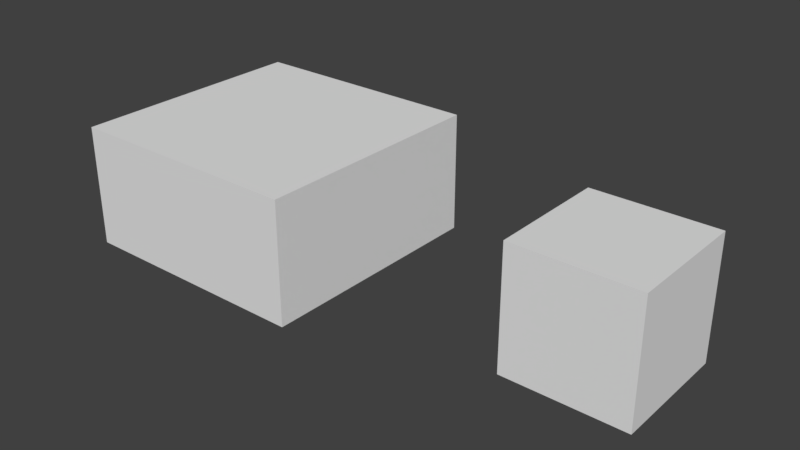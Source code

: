 # Source: ScaleTest.blend  (saved by Blender 2.78.0; exported with 4.5.12 LTS)
import bpy
from mathutils import Matrix  # noqa: F401  (used for matrix-valued properties, if any)

bpy.ops.wm.read_factory_settings(use_empty=True)
scene = bpy.context.scene
scene.name = 'Scene'

# ---- collections
col_collection_1 = bpy.data.collections.new('Collection 1'); scene.collection.children.link(col_collection_1)

# ---- materials (node trees are filled in below, after node groups)
mat_material = bpy.data.materials.new('Material')
mat_material.alpha_threshold = 0.0
mat_material.use_transparent_shadow = False
mat_material.roughness = 0.5
mat_material.line_color = (0.0, 0.0, 0.0, 1.0)

# ---- material node trees

# ---- world
world_world = bpy.data.worlds.new('World'); scene.world = world_world
world_world.color = (0.05088, 0.05088, 0.05088)
world_world.use_sun_shadow = False
world_world.sun_shadow_jitter_overblur = 0.0
world_world.cycles.sampling_method = 'MANUAL'

# ---- meshes
me_cube_001 = bpy.data.meshes.new('Cube.001')
me_cube_001.from_pydata([(0.5, 0.5, -1.0), (0.5, -0.5, -1.0), (-0.5, -0.5, -1.0), (-0.5, 0.5, -1.0), (0.5, 0.5, 0.0), (0.5, -0.5, 0.0), (-0.5, -0.5, 0.0), (-0.5, 0.5, 0.0)], [], [(0, 1, 2, 3), (4, 7, 6, 5), (0, 4, 5, 1), (1, 5, 6, 2), (2, 6, 7, 3), (4, 0, 3, 7)])
_uv = me_cube_001.uv_layers.new(name='UVMap')
_uv.uv.foreach_set('vector', [0.25, 0.75, 0.25, 0.25, -0.25, 0.25, -0.25, 0.75, 0.25, 0.75, -0.25, 0.75, -0.25, 0.25, 0.25, 0.25, 0.75, 0.0, 0.75, 0.5, 0.25, 0.5, 0.25, 0.0, 0.25, 0.0, 0.25, 0.5, -0.25, 0.5, -0.25, 0.0, 0.25, 0.0, 0.25, 0.5, 0.75, 0.5, 0.75, 0.0, 0.25, 0.5, 0.25, 0.0, -0.25, 0.0, -0.25, 0.5])
me_cube_001.materials.append(mat_material)
me_cube_001.use_remesh_preserve_volume = False
me_cube_001.use_remesh_preserve_attributes = False
me_cube_001.use_mirror_vertex_groups = False
me_cube_001.update()
me_cube = bpy.data.meshes.new('Cube')
me_cube.from_pydata([(1.0, 1.0, -1.0), (1.0, -1.0, -1.0), (-1.0, -1.0, -1.0), (-1.0, 1.0, -1.0), (1.0, 1.0, 0.0), (1.0, -1.0, 0.0), (-1.0, -1.0, 0.0), (-1.0, 1.0, 0.0)], [], [(0, 1, 2, 3), (4, 7, 6, 5), (0, 4, 5, 1), (1, 5, 6, 2), (2, 6, 7, 3), (4, 0, 3, 7)])
_uv = me_cube.uv_layers.new(name='UVMap')
_uv.uv.foreach_set('vector', [0.0, 0.0, 0.0, -1.0, -1.0, -1.0, -1.0, 2.384e-07, 2.384e-07, 1.0, -1.0, 1.0, -1.0, 1.788e-07, -3.576e-07, -2.98e-07, 0.0, 0.0, -2.384e-07, 0.5, -1.0, 0.5, -1.0, 0.0, 0.0, 0.0, -3.576e-07, 0.5, -1.0, 0.5, -1.0, 0.0, 8.941e-08, 0.0, 1.788e-07, 0.5, 1.0, 0.5, 1.0, 0.0, 2.384e-07, 0.5, 0.0, 0.0, -1.0, 0.0, -1.0, 0.5])
me_cube.materials.append(mat_material)
me_cube.use_remesh_preserve_volume = False
me_cube.use_remesh_preserve_attributes = False
me_cube.use_mirror_vertex_groups = False
me_cube.update()

# ---- objects
ob_cube_001 = bpy.data.objects.new('Cube.001', me_cube_001)
ob_cube = bpy.data.objects.new('Cube', me_cube)

# ---- transforms, parenting, visibility, modifiers, constraints
ob_cube_001.location = (3.0, 0.0, 0.0)
ob_cube_001.lock_rotations_4d = False
ob_cube_001.empty_display_type = 'ARROWS'
ob_cube_001.lineart.crease_threshold = 0.0
ob_cube.location = (0.0, 0.0, 0.0)
ob_cube.lock_rotations_4d = False
ob_cube.empty_display_type = 'ARROWS'
ob_cube.lineart.crease_threshold = 0.0

# ---- collection membership
col_collection_1.objects.link(ob_cube_001)
col_collection_1.objects.link(ob_cube)

# ---- scene / render settings (as saved in the file)
scene.frame_start = 1; scene.frame_end = 250; scene.frame_set(1)
scene.render.engine = 'BLENDER_EEVEE_NEXT'
scene.render.resolution_percentage = 50
scene.render.dither_intensity = 0.0
scene.cycles.use_denoising = False
scene.cycles.samples = 128
scene.cycles.sampling_pattern = 'TABULATED_SOBOL'
scene.cycles.light_sampling_threshold = 0.0
scene.cycles.use_adaptive_sampling = False
scene.cycles.use_light_tree = False
scene.cycles.blur_glossy = 0.0
scene.cycles.sample_clamp_indirect = 0.0
scene.view_settings.view_transform = 'Standard'
bpy.context.view_layer.update()

# ---- added for rendering (the .blend has no active camera and no usable light): camera, sun
cam_auto = bpy.data.cameras.new('AutoCamera')
cam_auto.lens = 50.0
cam_auto.sensor_width = 36.0
cam_auto.clip_end = 1000.0
ob_auto_camera = bpy.data.objects.new('AutoCamera', cam_auto)
scene.collection.objects.link(ob_auto_camera)
ob_auto_camera.location = (5.8992, -5.57904, 3.21936)
ob_auto_camera.rotation_euler = (1.09748, -7.21219e-08, 0.694738)
scene.camera = ob_auto_camera
light_auto_sun = bpy.data.lights.new('AutoSun', 'SUN')
light_auto_sun.energy = 3.0
light_auto_sun.angle = 0.0523599
ob_auto_sun = bpy.data.objects.new('AutoSun', light_auto_sun)
scene.collection.objects.link(ob_auto_sun)
ob_auto_sun.rotation_euler = (0.872665, 0.174533, 0.523599)
bpy.context.view_layer.update()
